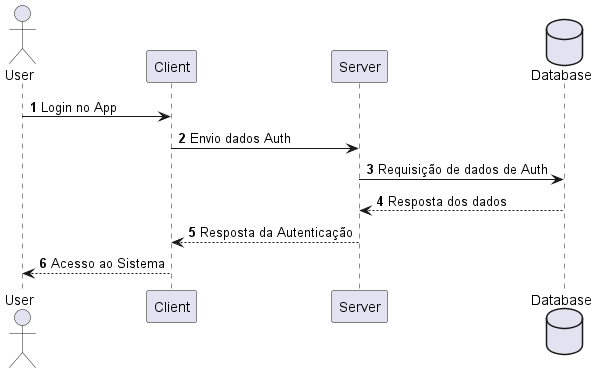

The diagram above was rendered by PlantUML. Its source (embedded in the PNG):
@startuml
'https://plantuml.com/sequence-diagram

actor User as User
participant Client as Client
participant Server as Server
database Database as Db
autonumber

User -> Client: Login no App
Client -> Server: Envio dados Auth
Server -> Db: Requisição de dados de Auth
Db --> Server: Resposta dos dados
Server --> Client: Resposta da Autenticação
Client --> User: Acesso ao Sistema

@enduml